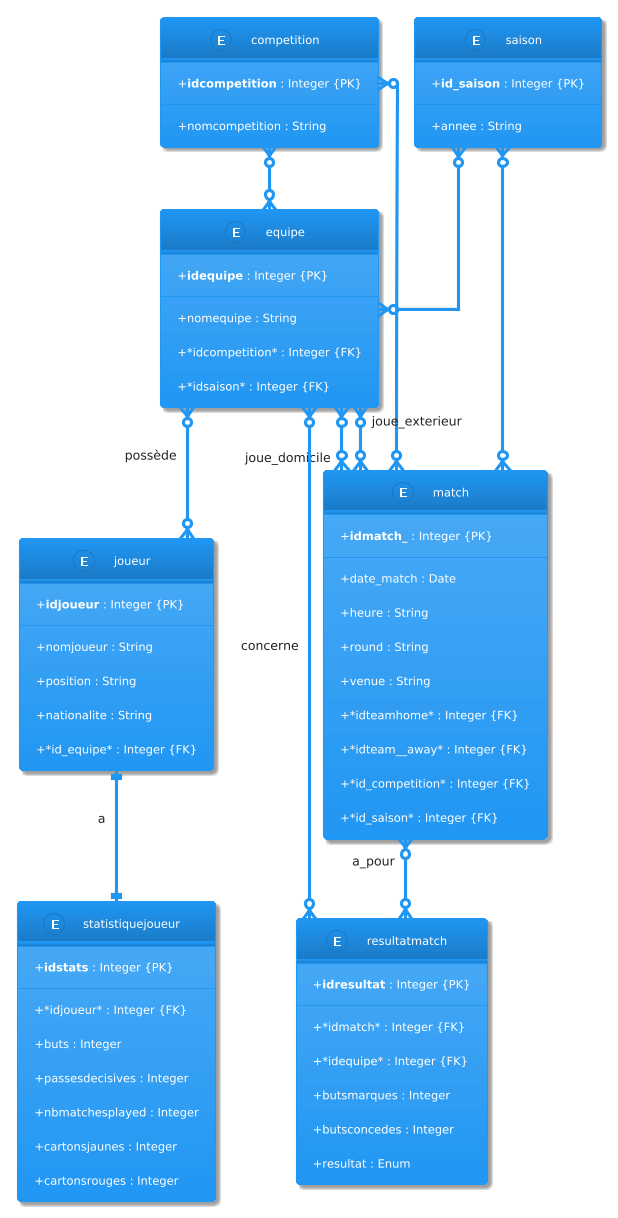

The diagram above was rendered by PlantUML. Its source (embedded in the PNG):
@startuml
' Diagramme UML de la base de données Football

!theme materia
skinparam linetype ortho
skinparam databaseBorderColor black
skinparam databaseBackgroundColor white
skinparam classAttributeIconSize 0
hide empty members

entity "competition" as T1 {
  + **idcompetition** : Integer {PK}
  --
  + nomcompetition : String
}

entity "saison" as T2 {
  + **id_saison** : Integer {PK}
  --
  + annee : String
}

entity "equipe" as T3 {
  + **idequipe** : Integer {PK}
  --
  + nomequipe : String
  + *idcompetition* : Integer {FK}
  + *idsaison* : Integer {FK}
}

entity "joueur" as T4 {
  + **idjoueur** : Integer {PK}
  --
  + nomjoueur : String
  + position : String
  + nationalite : String
  + *id_equipe* : Integer {FK}
}

entity "match" as T5 {
  + **idmatch_** : Integer {PK}
  --
  + date_match : Date
  + heure : String
  + round : String
  + venue : String
  + *idteamhome* : Integer {FK}
  + *idteam__away* : Integer {FK}
  + *id_competition* : Integer {FK}
  + *id_saison* : Integer {FK}
}

entity "resultatmatch" as T6 {
  + **idresultat** : Integer {PK}
  --
  + *idmatch* : Integer {FK}
  + *idequipe* : Integer {FK}
  + butsmarques : Integer
  + butsconcedes : Integer
  + resultat : Enum
}

entity "statistiquejoueur" as T7 {
  + **idstats** : Integer {PK}
  --
  + *idjoueur* : Integer {FK}
  + buts : Integer
  + passesdecisives : Integer
  + nbmatchesplayed : Integer
  + cartonsjaunes : Integer
  + cartonsrouges : Integer
}

' --- Relations ---

' Relations Equipe
T1 }o--o{ T3
T2 }o--o{ T3

' Relations Joueur
T3 }o--o{ T4 : "possède"
T4 ||--|| T7 : "a"

' Relations Match
T1 }o--o{ T5
T2 }o--o{ T5
T3 }o--o{ T5 : "joue_domicile"
T3 }o--o{ T5 : "joue_exterieur"

' Relations ResultatMatch (Table d'association)
T5 }o--o{ T6 : "a_pour"
T3 }o--o{ T6 : "concerne"
@enduml